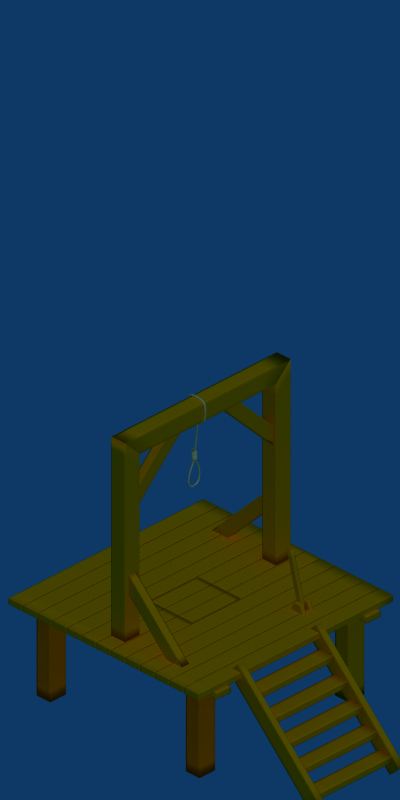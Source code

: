 # Source: gallow_03-BLENDER_v237.blend  (saved by Blender 2.37.0; exported with 4.5.12 LTS)
import bpy
from mathutils import Matrix  # noqa: F401  (used for matrix-valued properties, if any)

bpy.ops.wm.read_factory_settings(use_empty=True)
scene = bpy.context.scene
scene.name = 'Scene'

# ---- collections
col_collection_1 = bpy.data.collections.new('Collection 1'); scene.collection.children.link(col_collection_1)
col_collection_2 = bpy.data.collections.new('Collection 2'); scene.collection.children.link(col_collection_2)
col_collection_2.hide_render = True
col_collection_2.hide_viewport = True

# ---- materials (node trees are filled in below, after node groups)
mat_wood_oak_pier = bpy.data.materials.new('Wood_Oak.pier')
mat_wood_oak_pier.alpha_threshold = 0.0
mat_wood_oak_pier.preview_render_type = 'CUBE'
mat_wood_oak_pier.diffuse_color = (0.8406, 0.5459, 0.0, 1.0)
mat_wood_oak_pier.roughness = 0.5
mat_wood_oak_pier.specular_intensity = 0.259
mat_wood_oak_pier.line_color = (0.0, 0.0, 0.0, 1.0)
mat_rope = bpy.data.materials.new('Rope')
mat_rope.alpha_threshold = 0.0
mat_rope.preview_render_type = 'FLAT'
mat_rope.diffuse_color = (0.7677, 0.7842, 0.5198, 1.0)
mat_rope.roughness = 0.5
mat_rope.specular_intensity = 0.2025
mat_rope.line_color = (0.0, 0.0, 0.0, 1.0)
mat_dummy_plane = bpy.data.materials.new('dummy_plane')
mat_dummy_plane.alpha_threshold = 0.0
mat_dummy_plane.preview_render_type = 'FLAT'
mat_dummy_plane.diffuse_color = (1.0, 1.0, 1.0, 1.0)
mat_dummy_plane.roughness = 0.5
mat_dummy_plane.line_color = (0.0, 0.0, 0.0, 1.0)

# ---- material node trees

# ---- world
world_world = bpy.data.worlds.new('World'); scene.world = world_world
world_world.color = (0.05656, 0.2208, 0.4)
world_world.use_sun_shadow = False
world_world.sun_shadow_jitter_overblur = 0.0
world_world.cycles.sampling_method = 'MANUAL'
world_world.cycles.sample_map_resolution = 256

# ---- cameras
cam_camera_001 = bpy.data.cameras.new('Camera.001')
cam_camera_001.type = 'ORTHO'
cam_camera_001.passepartout_alpha = 0.2
cam_camera_001.clip_end = 100.0
cam_camera_001.lens = 35.0
cam_camera_001.ortho_scale = 5.8
cam_camera_001.show_passepartout = False
cam_camera_001.show_safe_areas = True
cam_camera_001.dof.focus_distance = 0.0
cam_camera_001.dof.aperture_fstop = 128.0

# ---- lights
light_lamp = bpy.data.lights.new('Lamp', 'SUN')
light_lamp.transmission_factor = 0.0
light_lamp.use_shadow = False
light_lamp.angle = 1.571
light_lamp.energy = 1.0
light_lamp.shadow_buffer_clip_start = 0.5
light_lamp.shadow_soft_size = 1.0
light_lamp.shadow_cascade_max_distance = 1000.0
light_lamp.cycles.use_multiple_importance_sampling = False

# ---- meshes
me_crossbeam_001 = bpy.data.meshes.new('crossbeam.001')
me_crossbeam_001.from_pydata([(-0.0525, 1.185, 0.01875), (-0.0525, -1.185, 0.01875), (0.0525, -1.185, 0.01875), (0.0525, 1.185, 0.01875), (-0.0525, 1.635, -0.01875), (-0.0525, -1.635, -0.01875), (0.0525, -1.635, -0.01875), (0.0525, 1.635, -0.01875)], [], [(4, 0, 3, 7), (0, 4, 5, 1), (6, 2, 1, 5), (7, 3, 2, 6), (3, 0, 1, 2), (7, 6, 5, 4)])
me_crossbeam_001.polygons.foreach_set('use_smooth', [True] * 6)
me_crossbeam_001.materials.append(mat_wood_oak_pier)
me_crossbeam_001.use_remesh_preserve_volume = False
me_crossbeam_001.use_remesh_preserve_attributes = False
me_crossbeam_001.use_mirror_vertex_groups = False
me_crossbeam_001.update()
me_crossbeam = bpy.data.meshes.new('crossbeam')
me_crossbeam.from_pydata([(-0.0525, 1.185, 0.01875), (-0.0525, -1.185, 0.01875), (0.0525, -1.185, 0.01875), (0.0525, 1.185, 0.01875), (-0.0525, 1.635, -0.01875), (-0.0525, -1.635, -0.01875), (0.0525, -1.635, -0.01875), (0.0525, 1.635, -0.01875)], [], [(4, 0, 3, 7), (0, 4, 5, 1), (6, 2, 1, 5), (7, 3, 2, 6), (3, 0, 1, 2), (7, 6, 5, 4)])
me_crossbeam.polygons.foreach_set('use_smooth', [True] * 6)
me_crossbeam.materials.append(mat_wood_oak_pier)
me_crossbeam.use_remesh_preserve_volume = False
me_crossbeam.use_remesh_preserve_attributes = False
me_crossbeam.use_mirror_vertex_groups = False
me_crossbeam.update()
me_stair_beam = bpy.data.meshes.new('stair_beam')
me_stair_beam.from_pydata([(-0.07, 0.6032, 0.025), (-0.07, -0.6032, 0.025), (0.07, -0.6032, 0.025), (0.07, 0.6032, 0.025), (-0.07, 0.6032, -0.025), (-0.07, -0.6032, -0.025), (0.07, -0.6032, -0.025), (0.07, 0.6032, -0.025)], [], [(4, 0, 3, 7), (0, 4, 5, 1), (6, 2, 1, 5), (7, 3, 2, 6), (3, 0, 1, 2), (7, 6, 5, 4)])
me_stair_beam.polygons.foreach_set('use_smooth', [True] * 6)
me_stair_beam.materials.append(mat_wood_oak_pier)
me_stair_beam.use_remesh_preserve_volume = False
me_stair_beam.use_remesh_preserve_attributes = False
me_stair_beam.use_mirror_vertex_groups = False
me_stair_beam.update()
me_stair = bpy.data.meshes.new('stair')
me_stair.from_pydata([(-0.14, 0.375, -5.96e-08), (-0.14, -0.375, -5.96e-08), (2.98e-08, -0.375, -5.96e-08), (-2.98e-08, 0.375, -5.96e-08), (-0.14, 0.375, -0.05), (-0.14, -0.375, -0.05), (2.98e-08, -0.375, -0.05), (-2.98e-08, 0.375, -0.05), (-0.15, 0.375, -0.2), (-0.15, -0.375, -0.2), (-0.29, -0.375, -0.2), (-0.29, 0.375, -0.2), (-0.15, 0.375, -0.15), (-0.15, -0.375, -0.15), (-0.29, -0.375, -0.15), (-0.29, 0.375, -0.15), (-0.44, 0.375, -0.3), (-0.44, -0.375, -0.3), (-0.3, -0.375, -0.3), (-0.3, 0.375, -0.3), (-0.44, 0.375, -0.35), (-0.44, -0.375, -0.35), (-0.3, -0.375, -0.35), (-0.3, 0.375, -0.35), (-0.45, 0.375, -0.5), (-0.45, -0.375, -0.5), (-0.59, -0.375, -0.5), (-0.59, 0.375, -0.5), (-0.45, 0.375, -0.45), (-0.45, -0.375, -0.45), (-0.59, -0.375, -0.45), (-0.59, 0.375, -0.45), (-0.74, 0.375, -0.6), (-0.74, -0.375, -0.6), (-0.6, -0.375, -0.6), (-0.6, 0.375, -0.6), (-0.74, 0.375, -0.65), (-0.74, -0.375, -0.65), (-0.6, -0.375, -0.65), (-0.6, 0.375, -0.65)], [], [(4, 0, 3, 7), (0, 4, 5, 1), (6, 2, 1, 5), (7, 3, 2, 6), (3, 0, 1, 2), (7, 6, 5, 4), (8, 9, 10, 11), (12, 15, 14, 13), (8, 12, 13, 9), (9, 13, 14, 10), (10, 14, 15, 11), (12, 8, 11, 15), (19, 23, 20, 16), (21, 17, 16, 20), (22, 18, 17, 21), (23, 19, 18, 22), (19, 16, 17, 18), (23, 22, 21, 20), (24, 25, 26, 27), (28, 31, 30, 29), (24, 28, 29, 25), (25, 29, 30, 26), (26, 30, 31, 27), (28, 24, 27, 31), (35, 39, 36, 32), (37, 33, 32, 36), (38, 34, 33, 37), (39, 35, 34, 38), (35, 32, 33, 34), (39, 38, 37, 36)])
me_stair.polygons.foreach_set('use_smooth', [True] * 30)
me_stair.materials.append(mat_wood_oak_pier)
me_stair.use_remesh_preserve_volume = False
me_stair.use_remesh_preserve_attributes = False
me_stair.use_mirror_vertex_groups = False
me_stair.update()
me_pillar = bpy.data.meshes.new('pillar')
me_pillar.from_pydata([(-0.07, 2.78, 0.025), (-0.07, -3.38, 0.025), (0.07, -3.38, 0.025), (0.07, 2.78, 0.025), (-0.07, 3.38, -0.025), (-0.07, -3.38, -0.025), (0.07, -3.38, -0.025), (0.07, 3.38, -0.025)], [], [(4, 0, 3, 7), (0, 4, 5, 1), (6, 2, 1, 5), (7, 3, 2, 6), (3, 0, 1, 2), (7, 6, 5, 4)])
me_pillar.polygons.foreach_set('use_smooth', [True] * 6)
me_pillar.materials.append(mat_wood_oak_pier)
me_pillar.use_remesh_preserve_volume = False
me_pillar.use_remesh_preserve_attributes = False
me_pillar.use_mirror_vertex_groups = False
me_pillar.update()
me_pylon = bpy.data.meshes.new('pylon')
me_pylon.from_pydata([(-0.07, 1.399e-08, 0.02667), (-0.07, -2.92, 0.02667), (0.07, -2.92, 0.02667), (0.07, 1.399e-08, 0.02667), (-0.07, -1.399e-08, -0.02667), (-0.07, -2.92, -0.02667), (0.07, -2.92, -0.02667), (0.07, -1.399e-08, -0.02667)], [], [(4, 0, 3, 7), (0, 4, 5, 1), (6, 2, 1, 5), (7, 3, 2, 6), (3, 0, 1, 2), (7, 6, 5, 4)])
me_pylon.polygons.foreach_set('use_smooth', [True] * 6)
me_pylon.materials.append(mat_wood_oak_pier)
me_pylon.use_remesh_preserve_volume = False
me_pylon.use_remesh_preserve_attributes = False
me_pylon.use_mirror_vertex_groups = False
me_pylon.update()
me_lever = bpy.data.meshes.new('lever')
me_lever.from_pydata([(-0.07156, 0.9858, -0.1408), (-0.07156, -0.946, 0.03176), (0.07156, -0.946, 0.03176), (0.07156, 0.9858, -0.1408), (-0.07156, 0.946, -0.1903), (-0.07156, -0.9858, -0.01771), (0.07156, -0.9858, -0.01771), (0.07156, 0.946, -0.1903), (0.2196, -0.6, -0.04481), (0.2196, -1.0, -0.08963), (0.07644, -1.0, -0.08963), (0.07644, -0.6, -0.04481), (0.2196, -0.6, 0.04481), (0.2196, -1.0, 0.08963), (0.07644, -1.0, 0.08963), (0.07644, -0.6, 0.04481), (-0.2196, -0.6, 0.04481), (-0.2196, -1.0, 0.08963), (-0.07644, -1.0, 0.08963), (-0.07644, -0.6, 0.04481), (-0.2196, -0.6, -0.04481), (-0.2196, -1.0, -0.08963), (-0.07644, -1.0, -0.08963), (-0.07644, -0.6, -0.04481)], [], [(4, 0, 3, 7), (0, 4, 5, 1), (6, 2, 1, 5), (7, 3, 2, 6), (3, 0, 1, 2), (7, 6, 5, 4), (8, 9, 10, 11), (12, 15, 14, 13), (8, 12, 13, 9), (9, 13, 14, 10), (15, 11, 10, 14), (11, 15, 12, 8), (20, 16, 19, 23), (16, 20, 21, 17), (22, 18, 17, 21), (23, 19, 18, 22), (19, 16, 17, 18), (23, 22, 21, 20)])
me_lever.polygons.foreach_set('use_smooth', [True] * 18)
me_lever.materials.append(mat_wood_oak_pier)
me_lever.use_remesh_preserve_volume = False
me_lever.use_remesh_preserve_attributes = False
me_lever.use_mirror_vertex_groups = False
me_lever.update()
me_pillar_top = bpy.data.meshes.new('pillar_top')
me_pillar_top.from_pydata([(-0.07, 1.58, 0.025), (-0.0749, -4.014, 0.025), (0.0651, -4.014, 0.025), (0.07, 1.58, 0.025), (-0.07, 2.18, -0.025), (-0.0749, -4.614, -0.025), (0.0651, -4.614, -0.025), (0.07, 2.18, -0.025)], [], [(4, 0, 3, 7), (0, 4, 5, 1), (6, 2, 1, 5), (7, 3, 2, 6), (3, 0, 1, 2), (7, 6, 5, 4)])
me_pillar_top.polygons.foreach_set('use_smooth', [True] * 6)
me_pillar_top.materials.append(mat_wood_oak_pier)
me_pillar_top.use_remesh_preserve_volume = False
me_pillar_top.use_remesh_preserve_attributes = False
me_pillar_top.use_mirror_vertex_groups = False
me_pillar_top.update()
me_base_crossbeams = bpy.data.meshes.new('base_crossbeams')
me_base_crossbeams.from_pydata([(1.0, 0.6923, -0.07561), (-1.0, 0.6923, -0.07561), (-1.0, 0.8354, -0.07561), (1.0, 0.8354, -0.07561), (1.0, 0.6923, -0.02439), (-1.0, 0.6923, -0.02439), (-1.0, 0.8354, -0.02439), (1.0, 0.8354, -0.02439), (1.0, -0.7004, -0.02439), (-1.0, -0.7004, -0.02439), (-1.0, -0.8435, -0.02439), (1.0, -0.8435, -0.02439), (1.0, -0.7004, -0.07561), (-1.0, -0.7004, -0.07561), (-1.0, -0.8435, -0.07561), (1.0, -0.8435, -0.07561)], [], [(0, 1, 2, 3), (4, 7, 6, 5), (0, 4, 5, 1), (1, 5, 6, 2), (2, 6, 7, 3), (4, 0, 3, 7), (11, 15, 12, 8), (13, 9, 8, 12), (14, 10, 9, 13), (15, 11, 10, 14), (11, 8, 9, 10), (15, 14, 13, 12)])
me_base_crossbeams.polygons.foreach_set('use_smooth', [True] * 12)
me_base_crossbeams.materials.append(mat_wood_oak_pier)
me_base_crossbeams.use_remesh_preserve_volume = False
me_base_crossbeams.use_remesh_preserve_attributes = False
me_base_crossbeams.use_mirror_vertex_groups = False
me_base_crossbeams.update()
me_base = bpy.data.meshes.new('base')
me_base.from_pydata([(-0.9716, 1.0, 0.02561), (-0.9716, -1.0, 0.02561), (-0.8284, -1.0, 0.02561), (-0.8284, 1.0, 0.02561), (-0.9716, 1.0, -0.02561), (-0.9716, -1.0, -0.02561), (-0.8284, -1.0, -0.02561), (-0.8284, 1.0, -0.02561), (-0.6784, 1.0, -0.02561), (-0.6784, -1.0, -0.02561), (-0.8216, -1.0, -0.02561), (-0.8216, 1.0, -0.02561), (-0.6784, 1.0, 0.02561), (-0.6784, -1.0, 0.02561), (-0.8216, -1.0, 0.02561), (-0.8216, 1.0, 0.02561), (-0.6716, 1.0, 0.02561), (-0.6716, -1.0, 0.02561), (-0.5284, -1.0, 0.02561), (-0.5284, 1.0, 0.02561), (-0.6716, 1.0, -0.02561), (-0.6716, -1.0, -0.02561), (-0.5284, -1.0, -0.02561), (-0.5284, 1.0, -0.02561), (-0.3784, 1.0, -0.02561), (-0.3784, -1.0, -0.02561), (-0.5216, -1.0, -0.02561), (-0.5216, 1.0, -0.02561), (-0.3784, 1.0, 0.02561), (-0.3784, -1.0, 0.02561), (-0.5216, -1.0, 0.02561), (-0.5216, 1.0, 0.02561), (-0.3716, 1.0, 0.02561), (-0.3716, -1.0, 0.02561), (-0.2284, -1.0, 0.02561), (-0.2284, 1.0, 0.02561), (-0.3716, 1.0, -0.02561), (-0.3716, -1.0, -0.02561), (-0.2284, -1.0, -0.02561), (-0.2284, 1.0, -0.02561), (-0.07844, 1.0, -0.02561), (-0.07844, -1.0, -0.02561), (-0.2216, -1.0, -0.02561), (-0.2216, 1.0, -0.02561), (-0.07844, 1.0, 0.02561), (-0.07844, -1.0, 0.02561), (-0.2216, -1.0, 0.02561), (-0.2216, 1.0, 0.02561), (-0.07156, 1.0, 0.02561), (-0.07156, -1.0, 0.02561), (0.07156, -1.0, 0.02561), (0.07156, 1.0, 0.02561), (-0.07156, 1.0, -0.02561), (-0.07156, -1.0, -0.02561), (0.07156, -1.0, -0.02561), (0.07156, 1.0, -0.02561), (0.8284, 1.0, 0.02561), (0.8284, -1.0, 0.02561), (0.9716, -1.0, 0.02561), (0.9716, 1.0, 0.02561), (0.8284, 1.0, -0.02561), (0.8284, -1.0, -0.02561), (0.9716, -1.0, -0.02561), (0.9716, 1.0, -0.02561), (0.8216, 1.0, -0.02561), (0.8216, -1.0, -0.02561), (0.6784, -1.0, -0.02561), (0.6784, 1.0, -0.02561), (0.8216, 1.0, 0.02561), (0.8216, -1.0, 0.02561), (0.6784, -1.0, 0.02561), (0.6784, 1.0, 0.02561), (0.5284, 1.0, 0.02561), (0.5284, -1.0, 0.02561), (0.6716, -1.0, 0.02561), (0.6716, 1.0, 0.02561), (0.5284, 1.0, -0.02561), (0.5284, -1.0, -0.02561), (0.6716, -1.0, -0.02561), (0.6716, 1.0, -0.02561), (0.5216, 1.0, -0.02561), (0.5216, -1.0, -0.02561), (0.3784, -1.0, -0.02561), (0.3784, 1.0, -0.02561), (0.5216, 1.0, 0.02561), (0.5216, -1.0, 0.02561), (0.3784, -1.0, 0.02561), (0.3784, 1.0, 0.02561), (0.2284, 1.0, 0.02561), (0.2284, -1.0, 0.02561), (0.3716, -1.0, 0.02561), (0.3716, 1.0, 0.02561), (0.2284, 1.0, -0.02561), (0.2284, -1.0, -0.02561), (0.3716, -1.0, -0.02561), (0.3716, 1.0, -0.02561), (0.2216, 1.0, -0.02561), (0.2216, -1.0, -0.02561), (0.07844, -1.0, -0.02561), (0.07844, 1.0, -0.02561), (0.2216, 1.0, 0.02561), (0.2216, -1.0, 0.02561), (0.07844, -1.0, 0.02561), (0.07844, 1.0, 0.02561), (-0.07156, 0.3166, 0.02561), (-0.07156, 0.3166, -0.02561), (0.07156, 0.3165, 0.02561), (0.07156, 0.3165, -0.02561), (-0.07844, 0.3166, -0.02561), (-0.2216, 0.3165, -0.02561), (-0.2216, 0.3165, 0.02561), (-0.07844, 0.3166, 0.02561), (0.07156, -0.1835, -0.02561), (-0.07156, -0.1834, -0.02561), (-0.07156, -0.1834, 0.02561), (0.07156, -0.1835, 0.02561), (-0.2216, -0.1835, 0.02561), (-0.2216, -0.1835, -0.02561), (-0.07844, -0.1834, 0.02561), (-0.07844, -0.1835, -0.02561), (0.2216, 0.3166, -0.02561), (0.07844, 0.3165, -0.02561), (0.07844, 0.3165, 0.02561), (0.2216, 0.3166, 0.02561), (0.07844, -0.1835, 0.02561), (0.07844, -0.1835, -0.02561), (0.2216, -0.1834, 0.02561), (0.2216, -0.1834, -0.02561), (0.2107, -0.1712, -0.02436), (0.2107, -0.1712, 0.02436), (0.0746, -0.1712, -0.02436), (0.0746, -0.1712, 0.02436), (0.2107, 0.3043, 0.02436), (0.0746, 0.3043, 0.02436), (0.0746, 0.3043, -0.02436), (0.2107, 0.3043, -0.02436), (-0.0746, -0.1712, -0.02436), (-0.0746, -0.1712, 0.02436), (-0.2107, -0.1712, -0.02436), (-0.2107, -0.1712, 0.02436), (0.06806, -0.1712, 0.02436), (-0.06806, -0.1712, 0.02436), (-0.06806, -0.1712, -0.02436), (0.06806, -0.1712, -0.02436), (-0.0746, 0.3043, 0.02436), (-0.2107, 0.3043, 0.02436), (-0.2107, 0.3043, -0.02436), (-0.0746, 0.3043, -0.02436), (0.06806, 0.3043, -0.02436), (0.06806, 0.3043, 0.02436), (-0.06806, 0.3043, -0.02436), (-0.06806, 0.3043, 0.02436)], [], [(4, 0, 3, 7), (0, 4, 5, 1), (6, 2, 1, 5), (7, 3, 2, 6), (3, 0, 1, 2), (7, 6, 5, 4), (8, 9, 10, 11), (12, 15, 14, 13), (8, 12, 13, 9), (9, 13, 14, 10), (10, 14, 15, 11), (12, 8, 11, 15), (19, 23, 20, 16), (21, 17, 16, 20), (22, 18, 17, 21), (23, 19, 18, 22), (19, 16, 17, 18), (23, 22, 21, 20), (24, 25, 26, 27), (28, 31, 30, 29), (24, 28, 29, 25), (25, 29, 30, 26), (26, 30, 31, 27), (28, 24, 27, 31), (35, 39, 36, 32), (37, 33, 32, 36), (38, 34, 33, 37), (39, 35, 34, 38), (35, 32, 33, 34), (39, 38, 37, 36), (40, 108, 109, 43), (44, 47, 110, 111), (40, 44, 111, 108), (41, 45, 46, 42), (42, 46, 116, 117), (44, 40, 43, 47), (51, 55, 52, 48), (53, 49, 114, 113), (54, 50, 49, 53), (55, 51, 106, 107), (51, 48, 104, 106), (55, 107, 105, 52), (59, 63, 60, 56), (61, 57, 56, 60), (62, 58, 57, 61), (63, 59, 58, 62), (59, 56, 57, 58), (63, 62, 61, 60), (64, 65, 66, 67), (68, 71, 70, 69), (64, 68, 69, 65), (65, 69, 70, 66), (66, 70, 71, 67), (68, 64, 67, 71), (75, 79, 76, 72), (77, 73, 72, 76), (78, 74, 73, 77), (79, 75, 74, 78), (75, 72, 73, 74), (79, 78, 77, 76), (80, 81, 82, 83), (84, 87, 86, 85), (80, 84, 85, 81), (81, 85, 86, 82), (82, 86, 87, 83), (84, 80, 83, 87), (91, 95, 92, 88), (93, 89, 88, 92), (94, 90, 89, 93), (95, 91, 90, 94), (91, 88, 89, 90), (95, 94, 93, 92), (96, 120, 121, 99), (100, 103, 122, 123), (96, 100, 123, 120), (97, 101, 102, 98), (98, 102, 124, 125), (100, 96, 99, 103), (104, 48, 52, 105), (110, 47, 43, 109), (115, 50, 54, 112), (114, 49, 50, 115), (112, 54, 53, 113), (119, 41, 42, 117), (116, 46, 45, 118), (118, 45, 41, 119), (122, 103, 99, 121), (127, 97, 98, 125), (124, 102, 101, 126), (126, 101, 97, 127), (131, 133, 134, 130), (135, 128, 130, 134), (133, 131, 129, 132), (132, 129, 128, 135), (139, 145, 146, 138), (141, 151, 150, 142), (147, 136, 138, 146), (145, 139, 137, 144), (144, 137, 136, 147), (149, 140, 143, 148), (151, 141, 140, 149), (148, 143, 142, 150), (112, 113, 114, 115), (124, 126, 127, 125), (116, 118, 119, 117), (120, 123, 122, 121), (104, 105, 107, 106), (108, 111, 110, 109), (128, 129, 131, 130), (140, 141, 142, 143), (136, 137, 139, 138), (144, 147, 146, 145), (148, 150, 151, 149), (132, 135, 134, 133)])
me_base.polygons.foreach_set('use_smooth', [1, 1, 1, 1, 1, 1, 1, 1, 1, 1, 1, 1, 1, 1, 1, 1, 1, 1, 1, 1, 1, 1, 1, 1, 1, 1, 1, 1, 1, 1, 1, 1, 1, 1, 1, 1, 1, 1, 1, 1, 1, 1, 1, 1, 1, 1, 1, 1, 1, 1, 1, 1, 1, 1, 1, 1, 1, 1, 1, 1, 1, 1, 1, 1, 1, 1, 1, 1, 1, 1, 1, 1, 1, 1, 1, 1, 1, 1, 1, 1, 1, 1, 1, 1, 1, 1, 1, 1, 1, 1, 1, 1, 1, 1, 1, 1, 1, 1, 1, 1, 1, 1, 0, 0, 0, 0, 0, 0, 0, 0, 0, 0, 0, 0])
me_base.materials.append(mat_wood_oak_pier)
me_base.use_remesh_preserve_volume = False
me_base.use_remesh_preserve_attributes = False
me_base.use_mirror_vertex_groups = False
me_base.update()
me_plane = bpy.data.meshes.new('Plane')
me_plane.from_pydata([(1.0, 1.0, 0.0), (1.0, -1.0, 0.0), (-1.0, -1.0, 0.0), (-1.0, 1.0, 0.0)], [], [(0, 3, 2, 1)])
me_plane.materials.append(mat_dummy_plane)
me_plane.use_remesh_preserve_volume = False
me_plane.use_remesh_preserve_attributes = False
me_plane.use_mirror_vertex_groups = False
me_plane.update()

# ---- curves / text
cu_gallow_curve = bpy.data.curves.new('Gallow_curve', 'CURVE')
cu_gallow_curve.dimensions = '3D'
_sp = cu_gallow_curve.splines.new('NURBS'); _sp.points.add(43)
_sp.points.foreach_set('co', [-0.0441, 0.3392, -0.04721, 1.0, -0.07984, 0.3391, -0.04855, 1.0, -0.1274, 0.3399, -0.05046, 1.0, -0.1255, 0.4439, -0.06344, 1.0, -0.1339, 0.5279, -0.0743, 1.0, -0.0483, 0.5365, -0.07212, 1.0, 0.04728, 0.545, -0.06957, 1.0, 0.04198, 0.4536, -0.05829, 1.0, 0.04128, 0.3422, -0.04434, 1.0, -0.03027, 0.3295, -0.04547, 1.0, -0.06197, 0.3627, -0.05083, 1.0, -0.04135, 0.2893, -0.04083, 1.0, -0.02312, -0.02227, -0.006133, 1.0, -0.02196, -0.02556, -0.03657, 1.0, -0.01916, -0.2388, -0.08859, 1.0, -0.02657, -0.2146, 0.1066, 1.0, -0.02432, -0.01615, 0.02533, 1.0, -0.02342, -0.01824, 0.001676, 1.0, -0.02867, 0.01787, -0.003562, 1.0, -0.02206, 0.02701, -0.03355, 1.0, -0.02615, 0.08906, -0.03472, 1.0, -0.01642, 0.07351, -0.03311, 1.0, -0.01281, 0.07508, -0.00424, 1.0, -0.04154, 0.06971, -0.004656, 1.0, -0.03615, 0.06548, -0.04577, 1.0, -0.01405, 0.06391, -0.04473, 1.0, -0.01614, 0.06324, -0.002879, 1.0, -0.04232, 0.0576, -0.003166, 1.0, -0.03758, 0.05449, -0.04444, 1.0, -0.01415, 0.05069, -0.04308, 1.0, -0.01799, 0.05131, -0.001453, 1.0, -0.042, 0.04668, -0.001782, 1.0, -0.04135, 0.03995, -0.04276, 1.0, -0.01501, 0.03395, -0.04101, 1.0, -0.01815, 0.04214, -0.0003079, 1.0, -0.04389, 0.03636, -0.0005597, 1.0, -0.04135, 0.02793, -0.04125, 1.0, -0.01492, 0.02113, -0.0394, 1.0, -0.0163, 0.02748, 0.001603, 1.0, -0.04292, 0.02642, 0.0007246, 1.0, -0.04328, 0.01251, -0.03939, 1.0, -0.02205, 0.02391, -0.0234, 1.0, -0.02899, 0.1191, -0.03287, 1.0, -0.0432, 0.1173, -0.07566, 1.0])
_sp.points.foreach_set('tilt', [0.0, 0.0, 0.0, 0.0, 0.0, 0.0, 0.0, 0.0, 0.0, 0.0, 0.0, 0.0, 0.0, 0.0, -2.631, -2.631, 0.0, 0.0, 0.0, 0.0, 0.0, 0.0, 0.0, 0.0, 0.0, 0.0, 0.0, 0.0, 0.0, 0.0, 0.0, 0.0, 0.0, 0.0, 0.0, 0.0, 0.0, 0.0, 0.0, 0.0, 0.0, 0.0, 0.0, 0.0])
_sp.radius_interpolation = 'EASE'
_sp.order_u = 5
_sp.order_v = 2
_sp.resolution_u = 32
_sp.use_endpoint_u = True
cu_gallow_curve.materials.append(mat_rope)
cu_gallow_curve.use_path_clamp = True
cu_gallow_curve.use_deform_bounds = True
cu_gallow_curve.use_radius = False
cu_gallow_curve.bevel_mode = 'OBJECT'
cu_gallow_curve.bevel_resolution = 0
cu_gallow_curve.resolution_u = 6
cu_gallow_curve.resolution_v = 6
cu_gallow_curve.eval_time = 0.08284
cu_gallow_curve.fill_mode = 'HALF'
cu_gallow_curve.twist_mode = 'Z_UP'
cu_curvecircle = bpy.data.curves.new('CurveCircle', 'CURVE')
cu_curvecircle.dimensions = '3D'
_sp = cu_curvecircle.splines.new('BEZIER'); _sp.bezier_points.add(3)
_sp.bezier_points.foreach_set('co', [0.01707, -3.367e-10, 0.0, 3.367e-10, -0.01707, 0.0, -0.01707, -3.367e-10, 0.0, 3.367e-10, 0.01707, 0.0])
_sp.bezier_points.foreach_set('handle_left', [0.01707, 0.009425, 0.0, 0.009425, -0.01707, 0.0, -0.01707, -0.009425, 0.0, -0.009425, 0.01707, 0.0])
_sp.bezier_points.foreach_set('handle_right', [0.01707, -0.009425, 0.0, -0.009425, -0.01707, 0.0, -0.01707, 0.009425, 0.0, 0.009425, 0.01707, 0.0])
for _p, _l, _r in zip(_sp.bezier_points, ['AUTO', 'AUTO', 'AUTO', 'AUTO'], ['AUTO', 'AUTO', 'AUTO', 'AUTO']): _p.handle_left_type = _l; _p.handle_right_type = _r
_sp.radius_interpolation = 'EASE'
_sp.order_u = 2
_sp.order_v = 2
_sp.use_cyclic_u = True
cu_curvecircle.materials.append(mat_rope)
cu_curvecircle.use_path_clamp = True
cu_curvecircle.use_deform_bounds = True
cu_curvecircle.use_radius = False
cu_curvecircle.bevel_resolution = 0
cu_curvecircle.resolution_u = 6
cu_curvecircle.resolution_v = 6
cu_curvecircle.fill_mode = 'HALF'
cu_curvecircle.twist_mode = 'Z_UP'

# ---- objects
ob_crossbeam_003 = bpy.data.objects.new('Crossbeam.003', me_crossbeam_001)
ob_crossbeam_002 = bpy.data.objects.new('Crossbeam.002', me_crossbeam)
ob_stair_beam_001 = bpy.data.objects.new('Stair_Beam.001', me_stair_beam)
ob_stair_beam = bpy.data.objects.new('Stair_Beam', me_stair_beam)
ob_stair = bpy.data.objects.new('Stair', me_stair)
ob_pillar_001 = bpy.data.objects.new('Pillar.001', me_pillar)
ob_crossbeam_001 = bpy.data.objects.new('Crossbeam.001', me_crossbeam)
ob_pylon_04 = bpy.data.objects.new('Pylon_04', me_pylon)
ob_pylon_03 = bpy.data.objects.new('Pylon_03', me_pylon)
ob_pylon_02 = bpy.data.objects.new('Pylon_02', me_pylon)
ob_pylon_01 = bpy.data.objects.new('Pylon_01', me_pylon)
ob_pier_01_002 = bpy.data.objects.new('Pier_01.002', me_pylon)
ob_lever = bpy.data.objects.new('Lever', me_lever)
ob_crossbeam = bpy.data.objects.new('Crossbeam', me_crossbeam)
ob_pillar_top = bpy.data.objects.new('Pillar_top', me_pillar_top)
ob_pillar = bpy.data.objects.new('Pillar', me_pillar)
ob_pier_01_001 = bpy.data.objects.new('Pier_01.001', me_pylon)
ob_base_crossbeams = bpy.data.objects.new('Base_crossbeams', me_base_crossbeams)
ob_lamp = bpy.data.objects.new('Lamp', light_lamp)
ob_base = bpy.data.objects.new('base', me_base)
ob_gallow = bpy.data.objects.new('Gallow', cu_gallow_curve)
ob_ropeprofile = bpy.data.objects.new('RopeProfile', cu_curvecircle)
ob_plane = bpy.data.objects.new('Plane', me_plane)
ob_camera_for_tiles = bpy.data.objects.new('Camera_for_tiles', cam_camera_001)

# ---- transforms, parenting, visibility, modifiers, constraints
ob_crossbeam_003.location = (0.2951, -0.7732, 1.068)
ob_crossbeam_003.rotation_euler = (-2.356, 2.754e-07, 1.571)
ob_crossbeam_003.scale = (0.7, 0.25, 3.0)
ob_crossbeam_003.lock_rotations_4d = False
ob_crossbeam_003.empty_display_type = 'ARROWS'
ob_crossbeam_003.color = (0.0, 0.0, 0.0, 1.0)
ob_crossbeam_003.lineart.crease_threshold = 0.0
_m = ob_crossbeam_003.modifiers.new('Subdivision', 'SUBSURF')
_m.uv_smooth = 'NONE'
_m.subdivision_type = 'SIMPLE'
_m.render_levels = 3
ob_crossbeam_002.location = (-0.2916, 0.7655, 1.069)
ob_crossbeam_002.rotation_euler = (-2.356, 2.754e-07, 4.712)
ob_crossbeam_002.scale = (0.7, 0.25, 3.0)
ob_crossbeam_002.lock_rotations_4d = False
ob_crossbeam_002.empty_display_type = 'ARROWS'
ob_crossbeam_002.color = (0.0, 0.0, 0.0, 1.0)
ob_crossbeam_002.lineart.crease_threshold = 0.0
_m = ob_crossbeam_002.modifiers.new('Subdivision', 'SUBSURF')
_m.uv_smooth = 'NONE'
_m.subdivision_type = 'SIMPLE'
_m.render_levels = 3
ob_stair_beam_001.location = (1.324, 0.2621, 0.4121)
ob_stair_beam_001.rotation_euler = (1.571, 0.7844, 3.142)
ob_stair_beam_001.lock_rotations_4d = False
ob_stair_beam_001.empty_display_type = 'ARROWS'
ob_stair_beam_001.color = (0.0, 0.0, 0.0, 1.0)
ob_stair_beam_001.lineart.crease_threshold = 0.0
_m = ob_stair_beam_001.modifiers.new('Subdivision', 'SUBSURF')
_m.uv_smooth = 'NONE'
_m.subdivision_type = 'SIMPLE'
_m.render_levels = 3
ob_stair_beam.location = (1.324, -0.5379, 0.4121)
ob_stair_beam.rotation_euler = (1.571, 0.7844, 3.142)
ob_stair_beam.lock_rotations_4d = False
ob_stair_beam.empty_display_type = 'ARROWS'
ob_stair_beam.color = (0.0, 0.0, 0.0, 1.0)
ob_stair_beam.lineart.crease_threshold = 0.0
_m = ob_stair_beam.modifiers.new('Subdivision', 'SUBSURF')
_m.uv_smooth = 'NONE'
_m.subdivision_type = 'SIMPLE'
_m.render_levels = 3
ob_stair.location = (0.9851, -0.1379, 0.7)
ob_stair.rotation_euler = (0.0, -0.0, 3.142)
ob_stair.lock_rotations_4d = False
ob_stair.empty_display_type = 'ARROWS'
ob_stair.color = (0.0, 0.0, 0.0, 1.0)
ob_stair.lineart.crease_threshold = 0.0
_m = ob_stair.modifiers.new('Subdivision', 'SUBSURF')
_m.uv_smooth = 'NONE'
_m.subdivision_type = 'SIMPLE'
_m.render_levels = 3
ob_pillar_001.location = (0.0001757, -0.7735, 1.655)
ob_pillar_001.rotation_euler = (1.571, -0.0, 3.142)
ob_pillar_001.scale = (1.0, 0.25, 3.0)
ob_pillar_001.lock_rotations_4d = False
ob_pillar_001.empty_display_type = 'ARROWS'
ob_pillar_001.color = (0.0, 0.0, 0.0, 1.0)
ob_pillar_001.lineart.crease_threshold = 0.0
_m = ob_pillar_001.modifiers.new('Subdivision', 'SUBSURF')
_m.uv_smooth = 'NONE'
_m.subdivision_type = 'SIMPLE'
_m.render_levels = 4
ob_crossbeam_001.location = (0.0001757, -0.4945, 2.155)
ob_crossbeam_001.rotation_euler = (-0.7854, 8.742e-08, 3.142)
ob_crossbeam_001.scale = (0.7, 0.25, 3.0)
ob_crossbeam_001.lock_rotations_4d = False
ob_crossbeam_001.empty_display_type = 'ARROWS'
ob_crossbeam_001.color = (0.0, 0.0, 0.0, 1.0)
ob_crossbeam_001.lineart.crease_threshold = 0.0
_m = ob_crossbeam_001.modifiers.new('Subdivision', 'SUBSURF')
_m.uv_smooth = 'NONE'
_m.subdivision_type = 'SIMPLE'
_m.render_levels = 3
ob_pylon_04.location = (0.7651, 0.7621, 0.73)
ob_pylon_04.rotation_euler = (1.571, -0.0, 3.142)
ob_pylon_04.scale = (1.0, 0.25, 3.0)
ob_pylon_04.lock_rotations_4d = False
ob_pylon_04.empty_display_type = 'ARROWS'
ob_pylon_04.color = (0.0, 0.0, 0.0, 1.0)
ob_pylon_04.lineart.crease_threshold = 0.0
_m = ob_pylon_04.modifiers.new('Subdivision', 'SUBSURF')
_m.uv_smooth = 'NONE'
_m.subdivision_type = 'SIMPLE'
_m.render_levels = 3
ob_pylon_03.location = (-0.7649, 0.7621, 0.73)
ob_pylon_03.rotation_euler = (1.571, -0.0, 3.142)
ob_pylon_03.scale = (1.0, 0.25, 3.0)
ob_pylon_03.lock_rotations_4d = False
ob_pylon_03.empty_display_type = 'ARROWS'
ob_pylon_03.color = (0.0, 0.0, 0.0, 1.0)
ob_pylon_03.lineart.crease_threshold = 0.0
_m = ob_pylon_03.modifiers.new('Subdivision', 'SUBSURF')
_m.uv_smooth = 'NONE'
_m.subdivision_type = 'SIMPLE'
_m.render_levels = 3
ob_pylon_02.location = (-0.7649, -0.7679, 0.73)
ob_pylon_02.rotation_euler = (1.571, -0.0, 3.142)
ob_pylon_02.scale = (1.0, 0.25, 3.0)
ob_pylon_02.lock_rotations_4d = False
ob_pylon_02.empty_display_type = 'ARROWS'
ob_pylon_02.color = (0.0, 0.0, 0.0, 1.0)
ob_pylon_02.lineart.crease_threshold = 0.0
_m = ob_pylon_02.modifiers.new('Subdivision', 'SUBSURF')
_m.uv_smooth = 'NONE'
_m.subdivision_type = 'SIMPLE'
_m.render_levels = 3
ob_pylon_01.location = (0.7651, -0.7679, 0.73)
ob_pylon_01.rotation_euler = (1.571, -0.0, 3.142)
ob_pylon_01.scale = (1.0, 0.25, 3.0)
ob_pylon_01.lock_rotations_4d = False
ob_pylon_01.empty_display_type = 'ARROWS'
ob_pylon_01.color = (0.0, 0.0, 0.0, 1.0)
ob_pylon_01.lineart.crease_threshold = 0.0
_m = ob_pylon_01.modifiers.new('Subdivision', 'SUBSURF')
_m.uv_smooth = 'NONE'
_m.subdivision_type = 'SIMPLE'
_m.render_levels = 3
ob_pier_01_002.location = (0.7651, -0.7679, 0.73)
ob_pier_01_002.rotation_euler = (1.571, -0.0, 3.142)
ob_pier_01_002.scale = (1.0, 0.25, 3.0)
ob_pier_01_002.lock_rotations_4d = False
ob_pier_01_002.empty_display_type = 'ARROWS'
ob_pier_01_002.color = (0.0, 0.0, 0.0, 1.0)
ob_pier_01_002.lineart.crease_threshold = 0.0
_m = ob_pier_01_002.modifiers.new('Subdivision', 'SUBSURF')
_m.uv_smooth = 'NONE'
_m.subdivision_type = 'SIMPLE'
_m.render_levels = 3
ob_lever.location = (0.6472, 0.3928, 1.043)
ob_lever.rotation_euler = (1.571, -0.0, 1.571)
ob_lever.scale = (0.25, 0.25, 0.75)
ob_lever.lock_rotations_4d = False
ob_lever.empty_display_type = 'ARROWS'
ob_lever.color = (0.0, 0.0, 0.0, 1.0)
ob_lever.lineart.crease_threshold = 0.0
_m = ob_lever.modifiers.new('Subdivision', 'SUBSURF')
_m.uv_smooth = 'NONE'
_m.subdivision_type = 'SIMPLE'
_m.render_levels = 3
ob_crossbeam.location = (0.0001757, 0.4555, 2.155)
ob_crossbeam.rotation_euler = (0.7854, -2.754e-07, 3.142)
ob_crossbeam.scale = (0.7, 0.25, 3.0)
ob_crossbeam.lock_rotations_4d = False
ob_crossbeam.empty_display_type = 'ARROWS'
ob_crossbeam.color = (0.0, 0.0, 0.0, 1.0)
ob_crossbeam.lineart.crease_threshold = 0.0
_m = ob_crossbeam.modifiers.new('Subdivision', 'SUBSURF')
_m.uv_smooth = 'NONE'
_m.subdivision_type = 'SIMPLE'
_m.render_levels = 3
ob_pillar_top.location = (0.0001757, 0.3055, 2.425)
ob_pillar_top.rotation_euler = (3.142, 1.51e-07, 3.142)
ob_pillar_top.scale = (1.0, 0.25, 3.0)
ob_pillar_top.lock_rotations_4d = False
ob_pillar_top.empty_display_type = 'ARROWS'
ob_pillar_top.color = (0.0, 0.0, 0.0, 1.0)
ob_pillar_top.lineart.crease_threshold = 0.0
_m = ob_pillar_top.modifiers.new('Subdivision', 'SUBSURF')
_m.uv_smooth = 'NONE'
_m.subdivision_type = 'SIMPLE'
_m.render_levels = 3
ob_pillar.location = (0.0001757, 0.7755, 1.655)
ob_pillar.rotation_euler = (1.571, -0.0, -2.384e-07)
ob_pillar.scale = (1.0, 0.25, 3.0)
ob_pillar.lock_rotations_4d = False
ob_pillar.empty_display_type = 'ARROWS'
ob_pillar.color = (0.0, 0.0, 0.0, 1.0)
ob_pillar.lineart.crease_threshold = 0.0
_m = ob_pillar.modifiers.new('Subdivision', 'SUBSURF')
_m.uv_smooth = 'NONE'
_m.subdivision_type = 'SIMPLE'
_m.render_levels = 4
ob_pier_01_001.location = (-0.7649, -0.7679, 0.73)
ob_pier_01_001.rotation_euler = (1.571, -0.0, 3.142)
ob_pier_01_001.scale = (1.0, 0.25, 3.0)
ob_pier_01_001.lock_rotations_4d = False
ob_pier_01_001.empty_display_type = 'ARROWS'
ob_pier_01_001.color = (0.0, 0.0, 0.0, 1.0)
ob_pier_01_001.lineart.crease_threshold = 0.0
_m = ob_pier_01_001.modifiers.new('Subdivision', 'SUBSURF')
_m.uv_smooth = 'NONE'
_m.subdivision_type = 'SIMPLE'
_m.render_levels = 3
ob_base_crossbeams.location = (0.0001757, 0.0005286, 0.8)
ob_base_crossbeams.rotation_euler = (0.0, -0.0, 3.142)
ob_base_crossbeams.lock_rotations_4d = False
ob_base_crossbeams.empty_display_type = 'ARROWS'
ob_base_crossbeams.color = (0.0, 0.0, 0.0, 1.0)
ob_base_crossbeams.lineart.crease_threshold = 0.0
_m = ob_base_crossbeams.modifiers.new('Subdivision', 'SUBSURF')
_m.uv_smooth = 'NONE'
_m.subdivision_type = 'SIMPLE'
_m.render_levels = 3
ob_lamp.location = (4.03, -1.232, 6.105)
ob_lamp.rotation_euler = (0.6085, -0.1226, 1.233)
ob_lamp.lock_rotations_4d = False
ob_lamp.empty_display_type = 'ARROWS'
ob_lamp.color = (0.0, 0.0, 0.0, 1.0)
ob_lamp.lineart.crease_threshold = 0.0
ob_base.location = (0.0001757, 0.0005286, 0.8)
ob_base.rotation_euler = (0.0, -0.0, 3.142)
ob_base.lock_rotations_4d = False
ob_base.empty_display_type = 'ARROWS'
ob_base.color = (0.0, 0.0, 0.0, 1.0)
ob_base.lineart.crease_threshold = 0.0
_m = ob_base.modifiers.new('Subdivision', 'SUBSURF')
_m.uv_smooth = 'NONE'
_m.subdivision_type = 'SIMPLE'
_m.render_levels = 4
ob_gallow.location = (-0.04236, -0.0364, 1.981)
ob_gallow.rotation_euler = (1.696, -0.0007016, -3.104)
ob_gallow.lock_rotations_4d = False
ob_gallow.empty_display_type = 'ARROWS'
ob_gallow.color = (0.0, 0.0, 0.0, 1.0)
ob_gallow.lineart.crease_threshold = 0.0
ob_ropeprofile.location = (-0.4197, 5.205, 0.2488)
ob_ropeprofile.rotation_euler = (1.571, -0.0, 3.142)
ob_ropeprofile.scale = (0.4095, 0.4095, 0.4095)
ob_ropeprofile.lock_rotations_4d = False
ob_ropeprofile.empty_display_type = 'ARROWS'
ob_ropeprofile.color = (0.0, 0.0, 0.0, 1.0)
ob_ropeprofile.lineart.crease_threshold = 0.0
ob_plane.location = (0.0, 0.0, 0.0)
ob_plane.lock_rotations_4d = False
ob_plane.empty_display_type = 'ARROWS'
ob_plane.color = (0.0, 0.0, 0.0, 1.0)
ob_plane.lineart.crease_threshold = 0.0
ob_camera_for_tiles.location = (3.947, -3.955, 5.776)
ob_camera_for_tiles.rotation_euler = (1.038, 0.0, 0.7854)
ob_camera_for_tiles.lock_rotations_4d = False
ob_camera_for_tiles.empty_display_type = 'ARROWS'
ob_camera_for_tiles.color = (0.0, 0.0, 0.0, 0.0)
ob_camera_for_tiles.display_type = 'WIRE'
ob_camera_for_tiles.lineart.crease_threshold = 0.0
cu_gallow_curve.bevel_object = ob_ropeprofile

# ---- collection membership
col_collection_1.objects.link(ob_crossbeam_003)
col_collection_1.objects.link(ob_crossbeam_002)
col_collection_1.objects.link(ob_stair_beam_001)
col_collection_1.objects.link(ob_stair_beam)
col_collection_1.objects.link(ob_stair)
col_collection_1.objects.link(ob_pillar_001)
col_collection_1.objects.link(ob_crossbeam_001)
col_collection_1.objects.link(ob_pylon_04)
col_collection_1.objects.link(ob_pylon_03)
col_collection_1.objects.link(ob_pylon_02)
col_collection_1.objects.link(ob_pylon_01)
col_collection_1.objects.link(ob_pier_01_002)
col_collection_1.objects.link(ob_lever)
col_collection_1.objects.link(ob_crossbeam)
col_collection_1.objects.link(ob_pillar_top)
col_collection_1.objects.link(ob_pillar)
col_collection_1.objects.link(ob_pier_01_001)
col_collection_1.objects.link(ob_base_crossbeams)
col_collection_1.objects.link(ob_lamp)
col_collection_1.objects.link(ob_base)
col_collection_1.objects.link(ob_gallow)
col_collection_1.objects.link(ob_ropeprofile)
col_collection_2.objects.link(ob_plane)
col_collection_2.objects.link(ob_camera_for_tiles)

# ---- scene / render settings (as saved in the file)
scene.camera = ob_camera_for_tiles
scene.frame_start = 1; scene.frame_end = 250; scene.frame_set(1)
scene.render.engine = 'BLENDER_EEVEE_NEXT'
scene.render.image_settings.compression = 90
scene.render.resolution_x = 1024
scene.render.resolution_y = 2048
scene.render.resolution_percentage = 25
scene.render.pixel_aspect_x = 100.0
scene.render.pixel_aspect_y = 100.0
scene.render.fps = 25
scene.render.dither_intensity = 0.0
scene.render.film_transparent = True
scene.render.use_compositing = False
scene.render.use_sequencer = False
scene.render.bake_bias = 0.0
scene.render.use_stamp_time = False
scene.render.use_stamp_date = False
scene.render.use_stamp_frame = False
scene.render.use_stamp_camera = False
scene.render.use_stamp_scene = False
scene.render.use_stamp_filename = False
scene.render.use_stamp_render_time = False
scene.render.stamp_font_size = 0
scene.cycles.use_denoising = False
scene.cycles.samples = 10
scene.cycles.sampling_pattern = 'TABULATED_SOBOL'
scene.cycles.light_sampling_threshold = 0.0
scene.cycles.use_adaptive_sampling = False
scene.cycles.use_light_tree = False
scene.cycles.blur_glossy = 0.0
scene.cycles.volume_bounces = 1
scene.cycles.pixel_filter_type = 'GAUSSIAN'
scene.cycles.sample_clamp_indirect = 0.0
scene.view_settings.view_transform = 'Raw'
bpy.context.view_layer.update()
